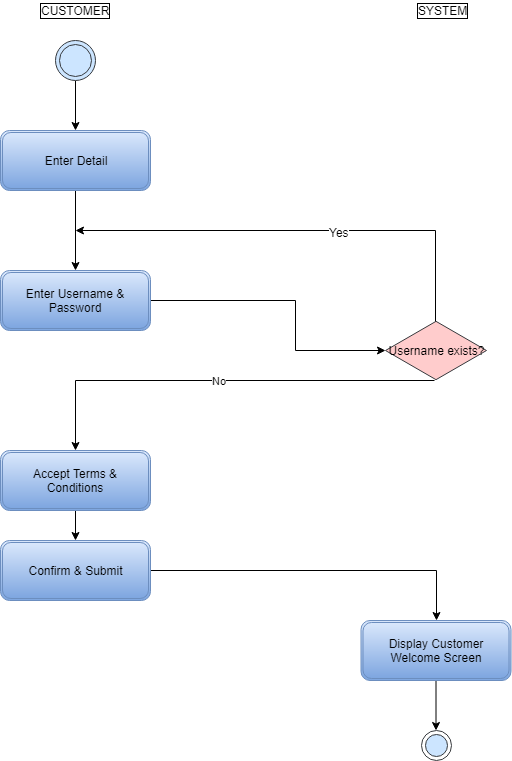

The diagram above was exported from draw.io. Its source (the exported page's mxGraphModel, read from the mxfile embedded in the PNG):
<mxGraphModel dx="1181" dy="734" grid="1" gridSize="10" guides="1" tooltips="1" connect="1" arrows="1" fold="1" page="1" pageScale="1" pageWidth="850" pageHeight="1100" math="0" shadow="0">
  <root>
    <mxCell id="0" />
    <mxCell id="1" parent="0" />
    <mxCell id="8Afv59T_XoD1dYrOiLYd-40" value="" style="edgeStyle=orthogonalEdgeStyle;rounded=0;orthogonalLoop=1;jettySize=auto;html=1;" parent="1" source="8Afv59T_XoD1dYrOiLYd-6" target="8Afv59T_XoD1dYrOiLYd-8" edge="1">
      <mxGeometry relative="1" as="geometry" />
    </mxCell>
    <mxCell id="8Afv59T_XoD1dYrOiLYd-6" value="" style="ellipse;shape=doubleEllipse;whiteSpace=wrap;html=1;aspect=fixed;fillColor=#cce5ff;strokeColor=#36393d;strokeWidth=1;perimeterSpacing=0;" parent="1" vertex="1">
      <mxGeometry x="180" y="70" width="40" height="40" as="geometry" />
    </mxCell>
    <mxCell id="8Afv59T_XoD1dYrOiLYd-125" value="" style="edgeStyle=none;rounded=0;orthogonalLoop=1;jettySize=auto;html=1;fontColor=#000000;" parent="1" source="8Afv59T_XoD1dYrOiLYd-8" target="8Afv59T_XoD1dYrOiLYd-124" edge="1">
      <mxGeometry relative="1" as="geometry" />
    </mxCell>
    <mxCell id="8Afv59T_XoD1dYrOiLYd-8" value="Enter Detail" style="shape=ext;double=1;rounded=1;whiteSpace=wrap;html=1;strokeWidth=1;fillColor=#dae8fc;strokeColor=#6c8ebf;gradientColor=#7ea6e0;" parent="1" vertex="1">
      <mxGeometry x="125" y="160" width="150" height="60" as="geometry" />
    </mxCell>
    <mxCell id="8Afv59T_XoD1dYrOiLYd-126" style="edgeStyle=none;rounded=0;orthogonalLoop=1;jettySize=auto;html=1;entryX=0;entryY=0.5;entryDx=0;entryDy=0;entryPerimeter=0;fontColor=#000000;" parent="1" source="8Afv59T_XoD1dYrOiLYd-124" target="8Afv59T_XoD1dYrOiLYd-88" edge="1">
      <mxGeometry relative="1" as="geometry">
        <Array as="points">
          <mxPoint x="420" y="330" />
          <mxPoint x="420" y="380" />
        </Array>
      </mxGeometry>
    </mxCell>
    <mxCell id="8Afv59T_XoD1dYrOiLYd-124" value="Enter Username &amp;amp; Password" style="shape=ext;double=1;rounded=1;whiteSpace=wrap;html=1;strokeWidth=1;fillColor=#dae8fc;strokeColor=#6c8ebf;gradientColor=#7ea6e0;" parent="1" vertex="1">
      <mxGeometry x="125" y="300" width="150" height="60" as="geometry" />
    </mxCell>
    <mxCell id="8Afv59T_XoD1dYrOiLYd-127" style="edgeStyle=none;rounded=0;orthogonalLoop=1;jettySize=auto;html=1;fontColor=#000000;exitX=0.498;exitY=0.039;exitDx=0;exitDy=0;exitPerimeter=0;" parent="1" source="8Afv59T_XoD1dYrOiLYd-88" edge="1">
      <mxGeometry relative="1" as="geometry">
        <mxPoint x="200" y="260" as="targetPoint" />
        <Array as="points">
          <mxPoint x="560" y="260" />
        </Array>
      </mxGeometry>
    </mxCell>
    <mxCell id="8Afv59T_XoD1dYrOiLYd-128" value="Yes" style="text;html=1;resizable=0;points=[];align=center;verticalAlign=middle;labelBackgroundColor=#ffffff;fontColor=#000000;" parent="8Afv59T_XoD1dYrOiLYd-127" vertex="1" connectable="0">
      <mxGeometry x="-0.1658" y="1" relative="1" as="geometry">
        <mxPoint as="offset" />
      </mxGeometry>
    </mxCell>
    <mxCell id="8Afv59T_XoD1dYrOiLYd-129" value="No" style="edgeStyle=none;rounded=0;orthogonalLoop=1;jettySize=auto;html=1;entryX=0.5;entryY=0;entryDx=0;entryDy=0;fontColor=#000000;exitX=0.485;exitY=0.994;exitDx=0;exitDy=0;exitPerimeter=0;" parent="1" source="8Afv59T_XoD1dYrOiLYd-88" target="8Afv59T_XoD1dYrOiLYd-103" edge="1">
      <mxGeometry relative="1" as="geometry">
        <Array as="points">
          <mxPoint x="200" y="410" />
        </Array>
      </mxGeometry>
    </mxCell>
    <mxCell id="8Afv59T_XoD1dYrOiLYd-88" value="Username exists?" style="html=1;whiteSpace=wrap;aspect=fixed;shape=isoRectangle;strokeWidth=1;fillColor=#ffcccc;strokeColor=#36393d;" parent="1" vertex="1">
      <mxGeometry x="510" y="350" width="101" height="60" as="geometry" />
    </mxCell>
    <mxCell id="8Afv59T_XoD1dYrOiLYd-108" value="" style="edgeStyle=none;rounded=0;orthogonalLoop=1;jettySize=auto;html=1;" parent="1" source="8Afv59T_XoD1dYrOiLYd-101" edge="1">
      <mxGeometry relative="1" as="geometry">
        <mxPoint x="560.5" y="760" as="targetPoint" />
      </mxGeometry>
    </mxCell>
    <mxCell id="8Afv59T_XoD1dYrOiLYd-101" value="Display Customer Welcome Screen" style="shape=ext;double=1;rounded=1;whiteSpace=wrap;html=1;strokeWidth=1;fillColor=#dae8fc;strokeColor=#6c8ebf;gradientColor=#7ea6e0;" parent="1" vertex="1">
      <mxGeometry x="485.5" y="650" width="150" height="60" as="geometry" />
    </mxCell>
    <mxCell id="8Afv59T_XoD1dYrOiLYd-107" value="" style="edgeStyle=none;rounded=0;orthogonalLoop=1;jettySize=auto;html=1;entryX=0.5;entryY=0;entryDx=0;entryDy=0;" parent="1" source="8Afv59T_XoD1dYrOiLYd-102" target="8Afv59T_XoD1dYrOiLYd-101" edge="1">
      <mxGeometry relative="1" as="geometry">
        <Array as="points">
          <mxPoint x="561" y="600" />
        </Array>
      </mxGeometry>
    </mxCell>
    <mxCell id="8Afv59T_XoD1dYrOiLYd-102" value="Confirm &amp;amp; Submit" style="shape=ext;double=1;rounded=1;whiteSpace=wrap;html=1;strokeWidth=1;fillColor=#dae8fc;strokeColor=#6c8ebf;gradientColor=#7ea6e0;" parent="1" vertex="1">
      <mxGeometry x="125" y="570" width="150" height="60" as="geometry" />
    </mxCell>
    <mxCell id="8Afv59T_XoD1dYrOiLYd-106" value="" style="edgeStyle=none;rounded=0;orthogonalLoop=1;jettySize=auto;html=1;" parent="1" source="8Afv59T_XoD1dYrOiLYd-103" target="8Afv59T_XoD1dYrOiLYd-102" edge="1">
      <mxGeometry relative="1" as="geometry" />
    </mxCell>
    <mxCell id="8Afv59T_XoD1dYrOiLYd-103" value="Accept Terms &amp;amp; Conditions" style="shape=ext;double=1;rounded=1;whiteSpace=wrap;html=1;strokeWidth=1;fillColor=#dae8fc;strokeColor=#6c8ebf;gradientColor=#7ea6e0;" parent="1" vertex="1">
      <mxGeometry x="125" y="480" width="150" height="60" as="geometry" />
    </mxCell>
    <mxCell id="8Afv59T_XoD1dYrOiLYd-104" value="" style="ellipse;html=1;shape=endState;fillColor=#cce5ff;strokeColor=#36393d;" parent="1" vertex="1">
      <mxGeometry x="545.5" y="760" width="30" height="30" as="geometry" />
    </mxCell>
    <mxCell id="8Afv59T_XoD1dYrOiLYd-131" value="CUSTOMER" style="text;html=1;resizable=0;points=[];autosize=1;align=left;verticalAlign=top;spacingTop=-4;fontColor=#000000;labelBorderColor=#000000;" parent="1" vertex="1">
      <mxGeometry x="163" y="30" width="80" height="20" as="geometry" />
    </mxCell>
    <mxCell id="8Afv59T_XoD1dYrOiLYd-132" value="SYSTEM" style="text;html=1;resizable=0;points=[];autosize=1;align=left;verticalAlign=top;spacingTop=-4;fontColor=#000000;labelBorderColor=#000000;" parent="1" vertex="1">
      <mxGeometry x="540" y="30" width="60" height="20" as="geometry" />
    </mxCell>
  </root>
</mxGraphModel>